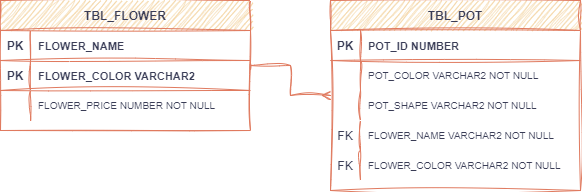

The diagram above was exported from draw.io. Its source (the exported page's mxGraphModel, read from the mxfile embedded in the PNG):
<mxGraphModel dx="548" dy="358" grid="1" gridSize="10" guides="1" tooltips="1" connect="1" arrows="1" fold="1" page="1" pageScale="1" pageWidth="850" pageHeight="1100" math="0" shadow="0" extFonts="Permanent Marker^https://fonts.googleapis.com/css?family=Permanent+Marker">
  <root>
    <mxCell id="0" />
    <mxCell id="1" parent="0" />
    <mxCell id="qh11VTJwEFjhdZldkGCK-14" value="" style="edgeStyle=orthogonalEdgeStyle;rounded=0;orthogonalLoop=1;jettySize=auto;html=1;fontSize=11;startArrow=baseDash;startFill=0;endArrow=ERmany;endFill=0;sketch=1;curveFitting=1;jiggle=2;labelBackgroundColor=none;fontColor=default;strokeColor=#E07A5F;" edge="1" parent="1" source="C-vyLk0tnHw3VtMMgP7b-23" target="qh11VTJwEFjhdZldkGCK-4">
      <mxGeometry relative="1" as="geometry" />
    </mxCell>
    <mxCell id="C-vyLk0tnHw3VtMMgP7b-23" value="TBL_FLOWER" style="shape=table;startSize=30;container=1;collapsible=1;childLayout=tableLayout;fixedRows=1;rowLines=0;fontStyle=1;align=center;resizeLast=1;sketch=1;curveFitting=1;jiggle=2;labelBackgroundColor=none;fillColor=#F2CC8F;strokeColor=#E07A5F;fontColor=#393C56;" parent="1" vertex="1">
      <mxGeometry x="120" y="120" width="250" height="130" as="geometry" />
    </mxCell>
    <mxCell id="C-vyLk0tnHw3VtMMgP7b-24" value="" style="shape=partialRectangle;collapsible=0;dropTarget=0;pointerEvents=0;fillColor=none;points=[[0,0.5],[1,0.5]];portConstraint=eastwest;top=0;left=0;right=0;bottom=1;sketch=1;curveFitting=1;jiggle=2;labelBackgroundColor=none;strokeColor=#E07A5F;fontColor=#393C56;" parent="C-vyLk0tnHw3VtMMgP7b-23" vertex="1">
      <mxGeometry y="30" width="250" height="30" as="geometry" />
    </mxCell>
    <mxCell id="C-vyLk0tnHw3VtMMgP7b-25" value="PK" style="shape=partialRectangle;overflow=hidden;connectable=0;fillColor=none;top=0;left=0;bottom=0;right=0;fontStyle=1;sketch=1;curveFitting=1;jiggle=2;labelBackgroundColor=none;strokeColor=#E07A5F;fontColor=#393C56;" parent="C-vyLk0tnHw3VtMMgP7b-24" vertex="1">
      <mxGeometry width="30" height="30" as="geometry">
        <mxRectangle width="30" height="30" as="alternateBounds" />
      </mxGeometry>
    </mxCell>
    <mxCell id="C-vyLk0tnHw3VtMMgP7b-26" value="FLOWER_NAME" style="shape=partialRectangle;overflow=hidden;connectable=0;fillColor=none;top=0;left=0;bottom=0;right=0;align=left;spacingLeft=6;fontStyle=1;fontSize=11;sketch=1;curveFitting=1;jiggle=2;labelBackgroundColor=none;strokeColor=#E07A5F;fontColor=#393C56;" parent="C-vyLk0tnHw3VtMMgP7b-24" vertex="1">
      <mxGeometry x="30" width="220" height="30" as="geometry">
        <mxRectangle width="220" height="30" as="alternateBounds" />
      </mxGeometry>
    </mxCell>
    <mxCell id="qh11VTJwEFjhdZldkGCK-1" value="" style="shape=partialRectangle;collapsible=0;dropTarget=0;pointerEvents=0;fillColor=none;points=[[0,0.5],[1,0.5]];portConstraint=eastwest;top=0;left=0;right=0;bottom=1;sketch=1;curveFitting=1;jiggle=2;labelBackgroundColor=none;strokeColor=#E07A5F;fontColor=#393C56;" vertex="1" parent="C-vyLk0tnHw3VtMMgP7b-23">
      <mxGeometry y="60" width="250" height="30" as="geometry" />
    </mxCell>
    <mxCell id="qh11VTJwEFjhdZldkGCK-2" value="PK" style="shape=partialRectangle;overflow=hidden;connectable=0;fillColor=none;top=0;left=0;bottom=0;right=0;fontStyle=1;sketch=1;curveFitting=1;jiggle=2;labelBackgroundColor=none;strokeColor=#E07A5F;fontColor=#393C56;" vertex="1" parent="qh11VTJwEFjhdZldkGCK-1">
      <mxGeometry width="30" height="30" as="geometry">
        <mxRectangle width="30" height="30" as="alternateBounds" />
      </mxGeometry>
    </mxCell>
    <mxCell id="qh11VTJwEFjhdZldkGCK-3" value="FLOWER_COLOR VARCHAR2" style="shape=partialRectangle;overflow=hidden;connectable=0;fillColor=none;top=0;left=0;bottom=0;right=0;align=left;spacingLeft=6;fontStyle=1;fontSize=11;sketch=1;curveFitting=1;jiggle=2;labelBackgroundColor=none;strokeColor=#E07A5F;fontColor=#393C56;" vertex="1" parent="qh11VTJwEFjhdZldkGCK-1">
      <mxGeometry x="30" width="220" height="30" as="geometry">
        <mxRectangle width="220" height="30" as="alternateBounds" />
      </mxGeometry>
    </mxCell>
    <mxCell id="C-vyLk0tnHw3VtMMgP7b-27" value="" style="shape=partialRectangle;collapsible=0;dropTarget=0;pointerEvents=0;fillColor=none;points=[[0,0.5],[1,0.5]];portConstraint=eastwest;top=0;left=0;right=0;bottom=0;sketch=1;curveFitting=1;jiggle=2;labelBackgroundColor=none;strokeColor=#E07A5F;fontColor=#393C56;" parent="C-vyLk0tnHw3VtMMgP7b-23" vertex="1">
      <mxGeometry y="90" width="250" height="30" as="geometry" />
    </mxCell>
    <mxCell id="C-vyLk0tnHw3VtMMgP7b-28" value="" style="shape=partialRectangle;overflow=hidden;connectable=0;fillColor=none;top=0;left=0;bottom=0;right=0;sketch=1;curveFitting=1;jiggle=2;labelBackgroundColor=none;strokeColor=#E07A5F;fontColor=#393C56;" parent="C-vyLk0tnHw3VtMMgP7b-27" vertex="1">
      <mxGeometry width="30" height="30" as="geometry">
        <mxRectangle width="30" height="30" as="alternateBounds" />
      </mxGeometry>
    </mxCell>
    <mxCell id="C-vyLk0tnHw3VtMMgP7b-29" value="FLOWER_PRICE NUMBER NOT NULL" style="shape=partialRectangle;overflow=hidden;connectable=0;fillColor=none;top=0;left=0;bottom=0;right=0;align=left;spacingLeft=6;fontSize=10;sketch=1;curveFitting=1;jiggle=2;labelBackgroundColor=none;strokeColor=#E07A5F;fontColor=#393C56;" parent="C-vyLk0tnHw3VtMMgP7b-27" vertex="1">
      <mxGeometry x="30" width="220" height="30" as="geometry">
        <mxRectangle width="220" height="30" as="alternateBounds" />
      </mxGeometry>
    </mxCell>
    <mxCell id="qh11VTJwEFjhdZldkGCK-4" value="TBL_POT" style="shape=table;startSize=30;container=1;collapsible=1;childLayout=tableLayout;fixedRows=1;rowLines=0;fontStyle=1;align=center;resizeLast=1;sketch=1;curveFitting=1;jiggle=2;labelBackgroundColor=none;fillColor=#F2CC8F;strokeColor=#E07A5F;fontColor=#393C56;" vertex="1" parent="1">
      <mxGeometry x="450" y="120" width="250" height="190" as="geometry" />
    </mxCell>
    <mxCell id="qh11VTJwEFjhdZldkGCK-5" value="" style="shape=partialRectangle;collapsible=0;dropTarget=0;pointerEvents=0;fillColor=none;points=[[0,0.5],[1,0.5]];portConstraint=eastwest;top=0;left=0;right=0;bottom=1;sketch=1;curveFitting=1;jiggle=2;labelBackgroundColor=none;strokeColor=#E07A5F;fontColor=#393C56;" vertex="1" parent="qh11VTJwEFjhdZldkGCK-4">
      <mxGeometry y="30" width="250" height="30" as="geometry" />
    </mxCell>
    <mxCell id="qh11VTJwEFjhdZldkGCK-6" value="PK" style="shape=partialRectangle;overflow=hidden;connectable=0;fillColor=none;top=0;left=0;bottom=0;right=0;fontStyle=1;sketch=1;curveFitting=1;jiggle=2;labelBackgroundColor=none;strokeColor=#E07A5F;fontColor=#393C56;" vertex="1" parent="qh11VTJwEFjhdZldkGCK-5">
      <mxGeometry width="30" height="30" as="geometry">
        <mxRectangle width="30" height="30" as="alternateBounds" />
      </mxGeometry>
    </mxCell>
    <mxCell id="qh11VTJwEFjhdZldkGCK-7" value="POT_ID NUMBER " style="shape=partialRectangle;overflow=hidden;connectable=0;fillColor=none;top=0;left=0;bottom=0;right=0;align=left;spacingLeft=6;fontStyle=1;fontSize=11;sketch=1;curveFitting=1;jiggle=2;labelBackgroundColor=none;strokeColor=#E07A5F;fontColor=#393C56;" vertex="1" parent="qh11VTJwEFjhdZldkGCK-5">
      <mxGeometry x="30" width="220" height="30" as="geometry">
        <mxRectangle width="220" height="30" as="alternateBounds" />
      </mxGeometry>
    </mxCell>
    <mxCell id="qh11VTJwEFjhdZldkGCK-11" value="" style="shape=partialRectangle;collapsible=0;dropTarget=0;pointerEvents=0;fillColor=none;points=[[0,0.5],[1,0.5]];portConstraint=eastwest;top=0;left=0;right=0;bottom=0;sketch=1;curveFitting=1;jiggle=2;labelBackgroundColor=none;strokeColor=#E07A5F;fontColor=#393C56;" vertex="1" parent="qh11VTJwEFjhdZldkGCK-4">
      <mxGeometry y="60" width="250" height="30" as="geometry" />
    </mxCell>
    <mxCell id="qh11VTJwEFjhdZldkGCK-12" value="" style="shape=partialRectangle;overflow=hidden;connectable=0;fillColor=none;top=0;left=0;bottom=0;right=0;sketch=1;curveFitting=1;jiggle=2;labelBackgroundColor=none;strokeColor=#E07A5F;fontColor=#393C56;" vertex="1" parent="qh11VTJwEFjhdZldkGCK-11">
      <mxGeometry width="30" height="30" as="geometry">
        <mxRectangle width="30" height="30" as="alternateBounds" />
      </mxGeometry>
    </mxCell>
    <mxCell id="qh11VTJwEFjhdZldkGCK-13" value="POT_COLOR VARCHAR2 NOT NULL" style="shape=partialRectangle;overflow=hidden;connectable=0;fillColor=none;top=0;left=0;bottom=0;right=0;align=left;spacingLeft=6;fontSize=10;sketch=1;curveFitting=1;jiggle=2;labelBackgroundColor=none;strokeColor=#E07A5F;fontColor=#393C56;" vertex="1" parent="qh11VTJwEFjhdZldkGCK-11">
      <mxGeometry x="30" width="220" height="30" as="geometry">
        <mxRectangle width="220" height="30" as="alternateBounds" />
      </mxGeometry>
    </mxCell>
    <mxCell id="qh11VTJwEFjhdZldkGCK-16" value="" style="shape=partialRectangle;collapsible=0;dropTarget=0;pointerEvents=0;fillColor=none;points=[[0,0.5],[1,0.5]];portConstraint=eastwest;top=0;left=0;right=0;bottom=0;sketch=1;curveFitting=1;jiggle=2;labelBackgroundColor=none;strokeColor=#E07A5F;fontColor=#393C56;" vertex="1" parent="qh11VTJwEFjhdZldkGCK-4">
      <mxGeometry y="90" width="250" height="30" as="geometry" />
    </mxCell>
    <mxCell id="qh11VTJwEFjhdZldkGCK-17" value="" style="shape=partialRectangle;overflow=hidden;connectable=0;fillColor=none;top=0;left=0;bottom=0;right=0;sketch=1;curveFitting=1;jiggle=2;labelBackgroundColor=none;strokeColor=#E07A5F;fontColor=#393C56;" vertex="1" parent="qh11VTJwEFjhdZldkGCK-16">
      <mxGeometry width="30" height="30" as="geometry">
        <mxRectangle width="30" height="30" as="alternateBounds" />
      </mxGeometry>
    </mxCell>
    <mxCell id="qh11VTJwEFjhdZldkGCK-18" value="POT_SHAPE VARCHAR2 NOT NULL" style="shape=partialRectangle;overflow=hidden;connectable=0;fillColor=none;top=0;left=0;bottom=0;right=0;align=left;spacingLeft=6;fontSize=10;sketch=1;curveFitting=1;jiggle=2;labelBackgroundColor=none;strokeColor=#E07A5F;fontColor=#393C56;" vertex="1" parent="qh11VTJwEFjhdZldkGCK-16">
      <mxGeometry x="30" width="220" height="30" as="geometry">
        <mxRectangle width="220" height="30" as="alternateBounds" />
      </mxGeometry>
    </mxCell>
    <mxCell id="qh11VTJwEFjhdZldkGCK-19" value="" style="shape=partialRectangle;collapsible=0;dropTarget=0;pointerEvents=0;fillColor=none;points=[[0,0.5],[1,0.5]];portConstraint=eastwest;top=0;left=0;right=0;bottom=0;sketch=1;curveFitting=1;jiggle=2;labelBackgroundColor=none;strokeColor=#E07A5F;fontColor=#393C56;" vertex="1" parent="qh11VTJwEFjhdZldkGCK-4">
      <mxGeometry y="120" width="250" height="30" as="geometry" />
    </mxCell>
    <mxCell id="qh11VTJwEFjhdZldkGCK-20" value="FK" style="shape=partialRectangle;overflow=hidden;connectable=0;fillColor=none;top=0;left=0;bottom=0;right=0;sketch=1;curveFitting=1;jiggle=2;labelBackgroundColor=none;strokeColor=#E07A5F;fontColor=#393C56;" vertex="1" parent="qh11VTJwEFjhdZldkGCK-19">
      <mxGeometry width="30" height="30" as="geometry">
        <mxRectangle width="30" height="30" as="alternateBounds" />
      </mxGeometry>
    </mxCell>
    <mxCell id="qh11VTJwEFjhdZldkGCK-21" value="FLOWER_NAME VARCHAR2 NOT NULL" style="shape=partialRectangle;overflow=hidden;connectable=0;fillColor=none;top=0;left=0;bottom=0;right=0;align=left;spacingLeft=6;fontSize=10;sketch=1;curveFitting=1;jiggle=2;labelBackgroundColor=none;strokeColor=#E07A5F;fontColor=#393C56;" vertex="1" parent="qh11VTJwEFjhdZldkGCK-19">
      <mxGeometry x="30" width="220" height="30" as="geometry">
        <mxRectangle width="220" height="30" as="alternateBounds" />
      </mxGeometry>
    </mxCell>
    <mxCell id="qh11VTJwEFjhdZldkGCK-22" value="" style="shape=partialRectangle;collapsible=0;dropTarget=0;pointerEvents=0;fillColor=none;points=[[0,0.5],[1,0.5]];portConstraint=eastwest;top=0;left=0;right=0;bottom=0;sketch=1;curveFitting=1;jiggle=2;labelBackgroundColor=none;strokeColor=#E07A5F;fontColor=#393C56;" vertex="1" parent="qh11VTJwEFjhdZldkGCK-4">
      <mxGeometry y="150" width="250" height="30" as="geometry" />
    </mxCell>
    <mxCell id="qh11VTJwEFjhdZldkGCK-23" value="FK" style="shape=partialRectangle;overflow=hidden;connectable=0;fillColor=none;top=0;left=0;bottom=0;right=0;sketch=1;curveFitting=1;jiggle=2;labelBackgroundColor=none;strokeColor=#E07A5F;fontColor=#393C56;" vertex="1" parent="qh11VTJwEFjhdZldkGCK-22">
      <mxGeometry width="30" height="30" as="geometry">
        <mxRectangle width="30" height="30" as="alternateBounds" />
      </mxGeometry>
    </mxCell>
    <mxCell id="qh11VTJwEFjhdZldkGCK-24" value="FLOWER_COLOR VARCHAR2 NOT NULL" style="shape=partialRectangle;overflow=hidden;connectable=0;fillColor=none;top=0;left=0;bottom=0;right=0;align=left;spacingLeft=6;fontSize=10;sketch=1;curveFitting=1;jiggle=2;labelBackgroundColor=none;strokeColor=#E07A5F;fontColor=#393C56;" vertex="1" parent="qh11VTJwEFjhdZldkGCK-22">
      <mxGeometry x="30" width="220" height="30" as="geometry">
        <mxRectangle width="220" height="30" as="alternateBounds" />
      </mxGeometry>
    </mxCell>
  </root>
</mxGraphModel>